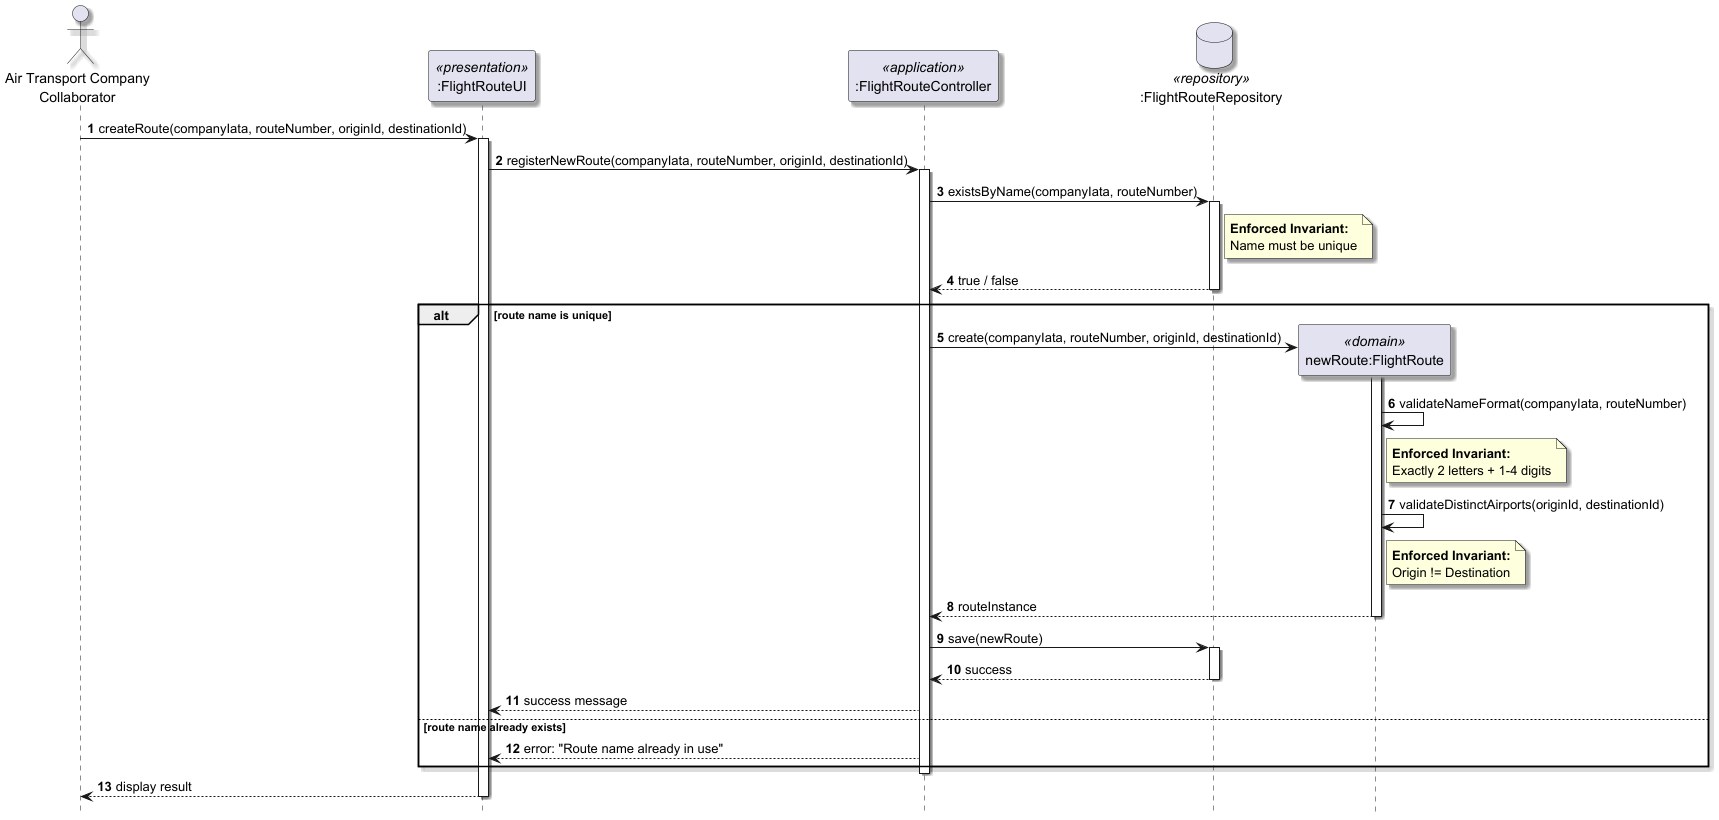

The diagram above was rendered by PlantUML. Its source (embedded in the PNG):
@startuml
skinparam shadowing true
hide footbox
autonumber

actor "Air Transport Company\nCollaborator" as Actor
participant ":FlightRouteUI" as UI <<presentation>>
participant ":FlightRouteController" as Ctrl <<application>>
database ":FlightRouteRepository" as Repo <<repository>>
participant "newRoute:FlightRoute" as Domain <<domain>>

Actor -> UI : createRoute(companyIata, routeNumber, originId, destinationId)
activate UI
    UI -> Ctrl : registerNewRoute(companyIata, routeNumber, originId, destinationId)
    activate Ctrl

        ' Validação de Unicidade Global (Invariante de Identidade)
        Ctrl -> Repo : existsByName(companyIata, routeNumber)
        note right of Repo: **Enforced Invariant:**\nName must be unique
        activate Repo
            Repo --> Ctrl : true / false
        deactivate Repo

        alt route name is unique
            ' Criação da Instância e Validação de Invariantes Locais
            Ctrl -> Domain** : create(companyIata, routeNumber, originId, destinationId)
            activate Domain
                Domain -> Domain : validateNameFormat(companyIata, routeNumber)
                note right of Domain: **Enforced Invariant:**\nExactly 2 letters + 1-4 digits

                Domain -> Domain : validateDistinctAirports(originId, destinationId)
                note right of Domain: **Enforced Invariant:**\nOrigin != Destination

                Domain --> Ctrl : routeInstance
            deactivate Domain

            ' Persistência via JPA
            Ctrl -> Repo : save(newRoute)
            activate Repo
                Repo --> Ctrl : success
            deactivate Repo

            Ctrl --> UI : success message
        else route name already exists
            Ctrl --> UI : error: "Route name already in use"
        end

    deactivate Ctrl
    UI --> Actor : display result
deactivate UI

@enduml